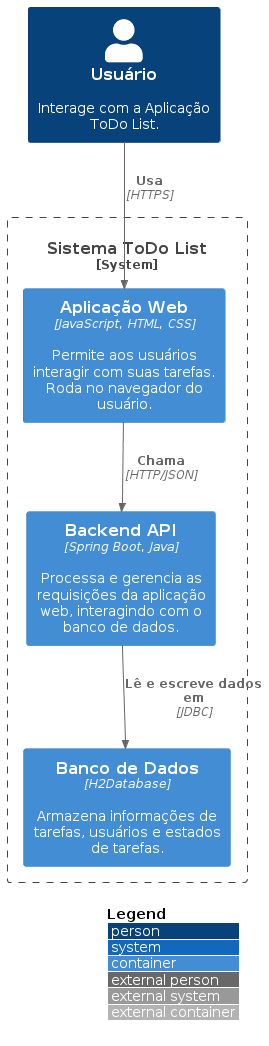

The diagram above was rendered by PlantUML. Its source (embedded in the PNG):
@startuml
!include https://raw.githubusercontent.com/plantuml-stdlib/C4-PlantUML/master/C4_Container.puml

LAYOUT_WITH_LEGEND()

Person(user, "Usuário", "Interage com a Aplicação ToDo List.")

System_Boundary(s1, "Sistema ToDo List") {
    Container(webApp, "Aplicação Web", "JavaScript, HTML, CSS", "Permite aos usuários interagir com suas tarefas. Roda no navegador do usuário.")
    Container(api, "Backend API", "Spring Boot, Java", "Processa e gerencia as requisições da aplicação web, interagindo com o banco de dados.")
    Container(db, "Banco de Dados", "H2Database", "Armazena informações de tarefas, usuários e estados de tarefas.")
}

Rel(user, webApp, "Usa", "HTTPS")
Rel(webApp, api, "Chama", "HTTP/JSON")
Rel(api, db, "Lê e escreve dados em", "JDBC")
@enduml